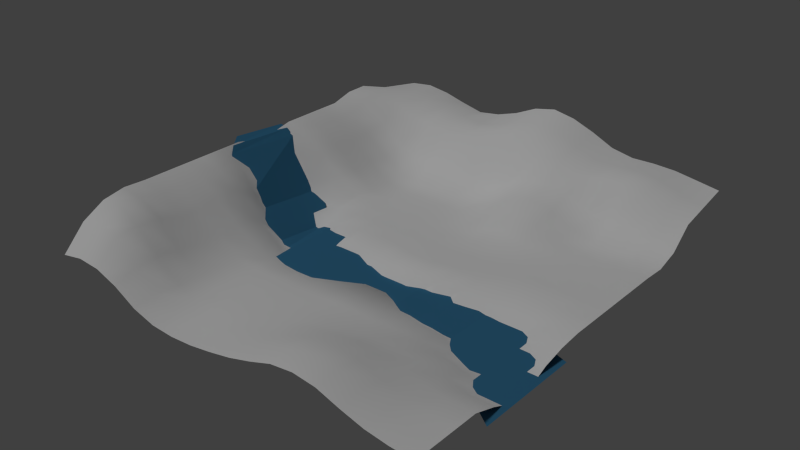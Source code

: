 # Source: terrain.blend  (saved by Blender 2.75.0; exported with 4.5.12 LTS)
import bpy
from mathutils import Matrix  # noqa: F401  (used for matrix-valued properties, if any)

bpy.ops.wm.read_factory_settings(use_empty=True)
scene = bpy.context.scene
scene.name = 'Scene'

# ---- collections
col_collection_1 = bpy.data.collections.new('Collection 1'); scene.collection.children.link(col_collection_1)

# ---- materials (node trees are filled in below, after node groups)
mat_river = bpy.data.materials.new('River')
mat_river.alpha_threshold = 0.0
mat_river.use_transparent_shadow = False
mat_river.diffuse_color = (0.03864, 0.1614, 0.2883, 1.0)
mat_river.roughness = 0.5
mat_river.specular_intensity = 0.0125
mat_terrain = bpy.data.materials.new('Terrain')
mat_terrain.alpha_threshold = 0.0
mat_terrain.use_transparent_shadow = False
mat_terrain.roughness = 0.5
mat_terrain.specular_intensity = 0.0

# ---- material node trees

# ---- world
world_world = bpy.data.worlds.new('World'); scene.world = world_world
world_world.color = (0.05088, 0.05088, 0.05088)
world_world.use_sun_shadow = False
world_world.sun_shadow_jitter_overblur = 0.0
world_world.cycles.sampling_method = 'MANUAL'
world_world.cycles.sample_map_resolution = 256

# ---- lights
light_sun = bpy.data.lights.new('Sun', 'SUN')
light_sun.transmission_factor = 0.0
light_sun.angle = 0.1993
light_sun.energy = 1.0
light_sun.shadow_buffer_clip_start = 0.5
light_sun.shadow_soft_size = 0.1
light_sun.shadow_cascade_max_distance = 1000.0
light_sun.cycles.use_multiple_importance_sampling = False

# ---- meshes
me_plane_002 = bpy.data.meshes.new('Plane.002')
me_plane_002.from_pydata([(-1.0, -2.579, -0.3485), (1.0, -1.954, -0.3485), (-1.0, 0.0465, -0.3485), (1.0, 0.0465, -0.3485), (-2.006, -2.932, -0.3485), (-2.006, 0.4001, -0.3485), (-3.586, -2.821, -0.3485), (-3.586, 1.702, -0.3485), (-4.692, -2.723, -0.3485), (-4.692, 2.634, -0.3485), (-5.645, -1.198, -0.3486), (-5.645, 2.256, -0.6634), (-7.273, -2.296, 0.8329), (-7.273, 3.786, 0.2785), (-9.65, -0.2123, 2.78), (-9.218, 3.623, 2.691), (-10.87, 1.269, 2.948), (-10.87, 4.403, 2.663), (-9.66, 3.683, 2.963), (-9.942, 0.1807, 3.043), (2.399, -2.167, -0.3485), (2.399, 0.26, -0.3485), (3.766, -2.867, -0.4749), (3.766, 0.9305, -0.4749), (5.697, -2.867, -0.6167), (5.697, 0.9305, -0.6167), (10.32, -6.189, -0.6167), (10.32, -0.7147, -0.6167)], [], [(0, 1, 3, 2), (0, 2, 5, 4), (4, 5, 7, 6), (6, 7, 9, 8), (8, 9, 11, 10), (10, 11, 13, 12), (12, 13, 15, 14), (19, 18, 17, 16), (14, 15, 18, 19), (3, 1, 20, 21), (21, 20, 22, 23), (23, 22, 24, 25), (25, 24, 26, 27)])
me_plane_002.materials.append(mat_river)
me_plane_002.use_remesh_preserve_volume = False
me_plane_002.use_remesh_preserve_attributes = False
me_plane_002.use_mirror_vertex_groups = False
me_plane_002.update()
me_plane = bpy.data.meshes.new('Plane')
me_plane.from_pydata([(-10.0, -10.0, 1.106), (10.0, -10.0, 0.0), (-10.0, 10.0, 3.412), (10.0, 10.0, 1.283), (-10.0, 8.824, 3.396), (-10.0, 7.647, 3.083), (-10.0, 6.471, 3.086), (-10.0, 5.294, 3.086), (-10.0, 4.118, 3.086), (-10.0, 2.941, 2.835), (-10.0, 1.765, 2.835), (-10.0, 0.5882, 3.086), (-10.0, -0.5882, 3.086), (-10.0, -1.765, 3.086), (-10.0, -2.941, 3.086), (-10.0, -4.118, 3.086), (-10.0, -5.294, 3.086), (-10.0, -6.471, 3.142), (-10.0, -7.647, 2.935), (-10.0, -8.824, 2.301), (-8.824, -10.0, 1.322), (-7.647, -10.0, 1.231), (-6.471, -10.0, 0.8033), (-5.294, -10.0, 0.1467), (-4.118, -10.0, -0.2002), (-2.941, -10.0, -0.2739), (-1.765, -10.0, -0.2002), (-0.5882, -10.0, -0.01928), (0.5882, -10.0, 0.2143), (1.765, -10.0, 0.5457), (2.941, -10.0, 0.9447), (4.118, -10.0, 1.084), (5.294, -10.0, 0.9447), (6.471, -10.0, 0.5457), (7.647, -10.0, 0.2143), (8.824, -10.0, 0.04626), (10.0, -8.824, 0.002649), (10.0, -7.647, 0.0), (10.0, -6.471, 0.0), (10.0, -5.294, -0.3844), (10.0, -4.118, -0.9003), (10.0, -2.941, -0.9003), (10.0, -1.765, -0.3844), (10.0, -0.5882, -0.1151), (10.0, 0.5882, 0.0), (10.0, 1.765, 0.0), (10.0, 2.941, 0.0), (10.0, 4.118, 0.0), (10.0, 5.294, 0.0), (10.0, 6.471, 0.0), (10.0, 7.647, -0.05927), (10.0, 8.824, 0.2867), (8.824, 10.0, 1.575), (7.647, 10.0, 2.06), (6.471, 10.0, 2.33), (5.294, 10.0, 2.288), (4.118, 10.0, 2.157), (2.941, 10.0, 2.377), (1.765, 10.0, 2.429), (0.5882, 10.0, 2.594), (-0.5882, 10.0, 2.516), (-1.765, 10.0, 2.61), (-2.941, 10.0, 2.402), (-4.118, 10.0, 2.294), (-5.294, 10.0, 2.387), (-6.471, 10.0, 2.561), (-7.647, 10.0, 3.048), (-8.824, 10.0, 3.323), (-8.824, -8.824, 2.37), (-8.824, -7.647, 3.099), (-8.824, -6.471, 2.935), (-8.824, -5.294, 2.73), (-8.824, -4.118, 2.73), (-8.824, -2.941, 2.73), (-8.824, -1.765, 2.73), (-8.824, -0.5882, 2.73), (-8.824, 0.5882, 1.816), (-8.824, 1.765, 2.039), (-8.824, 2.941, 2.039), (-8.824, 4.118, 2.73), (-8.824, 5.294, 2.73), (-8.824, 6.471, 2.73), (-8.824, 7.647, 2.713), (-8.824, 8.824, 3.133), (-7.647, -8.824, 2.233), (-7.647, -7.647, 2.37), (-7.647, -6.471, 2.301), (-7.647, -5.294, 1.915), (-7.647, -4.118, 1.896), (-7.647, -2.941, 1.896), (-7.647, -1.765, 1.896), (-7.647, -0.5882, 1.223), (-7.647, 0.5882, 0.7445), (-7.647, 1.765, 0.3258), (-7.647, 2.941, 0.74), (-7.647, 4.118, 1.896), (-7.647, 5.294, 1.896), (-7.647, 6.471, 1.896), (-7.647, 7.647, 1.895), (-7.647, 8.824, 2.196), (-6.471, -8.824, 1.231), (-6.471, -7.647, 1.322), (-6.471, -6.471, 1.106), (-6.471, -5.294, 0.934), (-6.471, -4.118, 0.9342), (-6.471, -2.941, 0.9342), (-6.471, -1.765, 0.8066), (-6.471, -0.5882, -0.1588), (-6.471, 0.5882, -0.846), (-6.471, 1.765, -0.2591), (-6.471, 2.941, -0.3415), (-6.471, 4.118, 0.9342), (-6.471, 5.294, 0.9342), (-6.471, 6.471, 0.9342), (-6.471, 7.647, 0.9167), (-6.471, 8.824, 1.223), (-5.294, -8.824, 0.4108), (-5.294, -7.647, 0.2383), (-5.294, -6.471, 0.2265), (-5.294, -5.294, 0.196), (-5.294, -4.118, 0.1961), (-5.294, -2.941, 0.1961), (-5.294, -1.765, 0.128), (-5.294, -0.5882, -0.8762), (-5.294, 0.5882, -0.9127), (-5.294, 1.765, -0.5061), (-5.294, 2.941, 0.03842), (-5.294, 4.118, 0.1961), (-5.294, 5.294, 0.1961), (-5.294, 6.471, 0.1961), (-5.294, 7.647, 0.1813), (-5.294, 8.824, 0.8681), (-4.118, -8.824, -0.1255), (-4.118, -7.647, -0.02277), (-4.118, -6.471, 0.0), (-4.118, -5.294, 0.0), (-4.118, -4.118, 0.0), (-4.118, -2.941, -0.06461), (-4.118, -1.765, -0.8047), (-4.118, -0.5882, -0.9704), (-4.118, 0.5882, -0.7774), (-4.118, 1.765, -9.164e-05), (-4.118, 2.941, 0.0), (-4.118, 4.118, 0.0), (-4.118, 5.294, 0.0), (-4.118, 6.471, 0.0), (-4.118, 7.647, 0.02754), (-4.118, 8.824, 0.8522), (-2.941, -8.824, -0.2002), (-2.941, -7.647, -0.06564), (-2.941, -6.471, 0.0), (-2.941, -5.294, 0.0), (-2.941, -4.118, 0.0), (-2.941, -2.941, -0.1543), (-2.941, -1.765, -1.025), (-2.941, -0.5882, -1.071), (-2.941, 0.5882, -0.1492), (-2.941, 1.765, 0.0), (-2.941, 2.941, 0.0), (-2.941, 4.118, 0.0), (-2.941, 5.294, 0.0), (-2.941, 6.471, 0.0), (-2.941, 7.647, 0.02249), (-2.941, 8.824, 0.9525), (-1.765, -8.824, -0.1417), (-1.765, -7.647, -0.02277), (-1.765, -6.471, 0.0), (-1.765, -5.294, 0.0), (-1.765, -4.118, 0.0), (-1.764, -2.898, -0.1569), (-1.765, -1.765, -1.023), (-1.765, -0.5882, -1.023), (-1.765, 0.5682, -0.1545), (-1.765, 1.765, 0.0), (-1.765, 2.941, 0.0), (-1.765, 4.118, 0.0), (-1.765, 5.294, 0.0), (-1.765, 6.471, 0.0), (-1.765, 7.647, 0.0003808), (-1.765, 8.824, 0.8809), (-0.5882, -8.824, 0.08113), (-0.5882, -7.647, 0.04523), (-0.5882, -6.471, 0.01025), (-0.5882, -5.294, 0.0), (-0.5882, -4.086, 0.0), (-0.5655, -2.246, -0.2058), (-0.5849, -1.713, -1.037), (-0.5882, -0.6346, -1.063), (-0.5882, -0.01821, -0.1545), (-0.5882, 1.73, 0.0), (-0.5882, 2.941, 0.0), (-0.5882, 4.118, 0.0), (-0.5882, 5.294, 0.0), (-0.5882, 6.471, 0.0), (-0.5882, 7.647, 0.01948), (-0.5882, 8.824, 0.6903), (0.5882, -8.824, 0.3309), (0.5882, -7.647, 0.2143), (0.5882, -6.471, 0.133), (0.5882, -5.294, 0.06783), (0.5882, -3.985, 0.0), (0.5891, -1.895, -0.07708), (0.5882, -1.693, -1.168), (0.5882, -0.7383, -1.244), (0.5882, -0.4289, -0.1159), (0.5882, 1.517, 0.0), (0.5882, 2.941, 0.0), (0.5882, 4.118, 0.0), (0.5882, 5.294, 0.05764), (0.5882, 6.471, 0.2169), (0.5882, 7.647, 0.4431), (0.5882, 8.824, 0.8791), (1.765, -8.824, 0.7137), (1.765, -7.647, 0.5457), (1.765, -6.471, 0.3893), (1.765, -5.294, 0.133), (1.765, -3.985, 0.006153), (1.765, -1.902, -0.06644), (1.765, -1.671, -1.034), (1.765, -0.7905, -1.101), (1.765, -0.4275, -0.1112), (1.765, 1.517, 0.0), (1.765, 2.941, 0.0), (1.765, 4.118, 0.0), (1.765, 5.294, 0.2169), (1.765, 6.471, 0.81), (1.765, 7.647, 1.055), (1.765, 8.824, 1.44), (2.941, -8.824, 1.084), (2.941, -7.647, 0.9447), (2.941, -6.471, 0.5457), (2.941, -5.294, 0.2143), (2.941, -4.089, 0.04474), (2.941, -2.477, -0.2031), (2.941, -1.729, -0.947), (2.941, -0.6193, -1.094), (2.941, 0.07937, -0.06331), (2.941, 1.73, 0.0), (2.941, 2.941, 0.0), (2.941, 4.118, 0.01948), (2.941, 5.294, 0.4431), (2.941, 6.471, 1.055), (2.941, 7.647, 1.367), (2.941, 8.824, 1.653), (4.118, -8.824, 1.249), (4.118, -7.647, 1.084), (4.118, -6.471, 0.7137), (4.118, -5.294, 0.3309), (4.118, -4.104, 0.1018), (4.118, -2.786, -0.1834), (4.118, -1.749, -0.8484), (4.118, -0.5882, -0.7193), (4.118, 0.5758, -0.1784), (4.118, 1.765, 0.0), (4.118, 2.941, 0.0), (4.118, 4.118, 0.0), (4.118, 5.294, 0.2169), (4.118, 6.471, 0.81), (4.118, 7.647, 1.056), (4.118, 8.824, 1.507), (5.294, -8.824, 1.084), (5.294, -7.647, 0.9447), (5.294, -6.471, 0.5457), (5.294, -5.294, 0.2143), (5.294, -4.008, 0.0328), (5.294, -2.558, -0.4551), (5.294, -1.662, -0.9722), (5.294, -0.5882, -0.9636), (5.294, 0.5882, -0.3834), (5.294, 1.765, 0.0), (5.294, 2.941, 0.0), (5.294, 4.118, 0.0), (5.294, 5.294, 0.05764), (5.294, 6.471, 0.2169), (5.294, 7.647, 0.4474), (5.294, 8.824, 0.9507), (6.471, -8.824, 0.7137), (6.471, -7.647, 0.5457), (6.471, -6.471, 0.3893), (6.471, -5.294, 0.133), (6.471, -4.099, -0.1674), (6.471, -2.82, -0.7692), (6.471, -1.753, -0.9664), (6.471, -0.5882, -0.9003), (6.471, 0.5882, -0.3844), (6.471, 1.765, 0.0), (6.471, 2.941, 0.0), (6.471, 4.118, 0.0), (6.471, 5.294, 0.0), (6.471, 6.471, 0.0), (6.471, 7.647, 0.02962), (6.471, 8.824, 0.8184), (7.647, -8.824, 0.3309), (7.647, -7.647, 0.2143), (7.647, -6.471, 0.133), (7.647, -5.294, -0.04814), (7.647, -4.118, -0.396), (7.647, -2.941, -0.9664), (7.647, -1.765, -0.9099), (7.647, -0.5882, -0.9003), (7.647, 0.5882, -0.3844), (7.647, 1.765, 0.0), (7.647, 2.941, 0.0), (7.647, 4.118, 0.0), (7.647, 5.294, 0.0), (7.647, 6.471, 0.0), (7.647, 7.647, 0.0002861), (7.647, 8.824, 0.7369), (8.824, -8.824, 0.1037), (8.824, -7.647, 0.04626), (8.824, -6.471, 0.01025), (8.824, -5.294, -0.3844), (8.824, -4.118, -0.9003), (8.824, -2.941, -0.9003), (8.824, -1.765, -0.9003), (8.824, -0.5882, -0.3844), (8.824, 0.5882, -0.1151), (8.824, 1.765, 0.0), (8.824, 2.941, 0.0), (8.824, 4.118, 0.0), (8.824, 5.294, 0.0), (8.824, 6.471, 0.0), (8.824, 7.647, -0.01442), (8.824, 8.824, 0.4292), (-10.0, 11.52, 2.881), (10.0, 11.52, 1.608), (8.824, 11.52, 1.881), (7.647, 11.52, 2.315), (6.471, 11.52, 2.44), (5.294, 11.52, 2.376), (4.118, 11.52, 2.372), (2.941, 11.52, 2.768), (1.765, 11.52, 3.198), (0.5882, 11.52, 3.357), (-0.5882, 11.52, 3.169), (-1.765, 11.52, 2.759), (-2.941, 11.52, 2.473), (-4.118, 11.52, 2.685), (-5.294, 11.52, 2.933), (-6.471, 11.52, 3.052), (-7.647, 11.52, 3.204), (-8.824, 11.52, 3.146), (-10.0, 13.03, 2.491), (10.0, 13.03, 1.925), (8.824, 13.03, 2.11), (7.647, 13.03, 2.289), (6.471, 13.03, 2.339), (5.294, 13.03, 2.312), (4.118, 13.03, 2.534), (2.941, 13.03, 3.079), (1.765, 13.03, 3.523), (0.5882, 13.03, 3.736), (-0.5882, 13.03, 3.494), (-1.765, 13.03, 2.95), (-2.941, 13.03, 2.579), (-4.118, 13.03, 2.414), (-5.294, 13.03, 2.681), (-6.471, 13.03, 2.991), (-7.647, 13.03, 3.155), (-8.824, 13.03, 3.016)], [], [(323, 51, 3, 52), (4, 83, 67, 2), (83, 99, 66, 67), (99, 115, 65, 66), (115, 131, 64, 65), (131, 147, 63, 64), (147, 163, 62, 63), (163, 179, 61, 62), (179, 195, 60, 61), (195, 211, 59, 60), (211, 227, 58, 59), (227, 243, 57, 58), (243, 259, 56, 57), (259, 275, 55, 56), (275, 291, 54, 55), (291, 307, 53, 54), (307, 323, 52, 53), (0, 20, 68, 19), (19, 68, 69, 18), (18, 69, 70, 17), (17, 70, 71, 16), (16, 71, 72, 15), (15, 72, 73, 14), (14, 73, 74, 13), (13, 74, 75, 12), (12, 75, 76, 11), (11, 76, 77, 10), (10, 77, 78, 9), (9, 78, 79, 8), (8, 79, 80, 7), (7, 80, 81, 6), (6, 81, 82, 5), (5, 82, 83, 4), (20, 21, 84, 68), (68, 84, 85, 69), (69, 85, 86, 70), (70, 86, 87, 71), (71, 87, 88, 72), (72, 88, 89, 73), (73, 89, 90, 74), (74, 90, 91, 75), (75, 91, 92, 76), (76, 92, 93, 77), (77, 93, 94, 78), (78, 94, 95, 79), (79, 95, 96, 80), (80, 96, 97, 81), (81, 97, 98, 82), (82, 98, 99, 83), (21, 22, 100, 84), (84, 100, 101, 85), (85, 101, 102, 86), (86, 102, 103, 87), (87, 103, 104, 88), (88, 104, 105, 89), (89, 105, 106, 90), (90, 106, 107, 91), (91, 107, 108, 92), (92, 108, 109, 93), (93, 109, 110, 94), (94, 110, 111, 95), (95, 111, 112, 96), (96, 112, 113, 97), (97, 113, 114, 98), (98, 114, 115, 99), (22, 23, 116, 100), (100, 116, 117, 101), (101, 117, 118, 102), (102, 118, 119, 103), (103, 119, 120, 104), (104, 120, 121, 105), (105, 121, 122, 106), (106, 122, 123, 107), (107, 123, 124, 108), (108, 124, 125, 109), (109, 125, 126, 110), (110, 126, 127, 111), (111, 127, 128, 112), (112, 128, 129, 113), (113, 129, 130, 114), (114, 130, 131, 115), (23, 24, 132, 116), (116, 132, 133, 117), (117, 133, 134, 118), (118, 134, 135, 119), (119, 135, 136, 120), (120, 136, 137, 121), (121, 137, 138, 122), (122, 138, 139, 123), (123, 139, 140, 124), (124, 140, 141, 125), (125, 141, 142, 126), (126, 142, 143, 127), (127, 143, 144, 128), (128, 144, 145, 129), (129, 145, 146, 130), (130, 146, 147, 131), (24, 25, 148, 132), (132, 148, 149, 133), (133, 149, 150, 134), (134, 150, 151, 135), (135, 151, 152, 136), (136, 152, 153, 137), (137, 153, 154, 138), (138, 154, 155, 139), (139, 155, 156, 140), (140, 156, 157, 141), (141, 157, 158, 142), (142, 158, 159, 143), (143, 159, 160, 144), (144, 160, 161, 145), (145, 161, 162, 146), (146, 162, 163, 147), (25, 26, 164, 148), (148, 164, 165, 149), (149, 165, 166, 150), (150, 166, 167, 151), (151, 167, 168, 152), (152, 168, 169, 153), (153, 169, 170, 154), (154, 170, 171, 155), (155, 171, 172, 156), (156, 172, 173, 157), (157, 173, 174, 158), (158, 174, 175, 159), (159, 175, 176, 160), (160, 176, 177, 161), (161, 177, 178, 162), (162, 178, 179, 163), (26, 27, 180, 164), (164, 180, 181, 165), (165, 181, 182, 166), (166, 182, 183, 167), (167, 183, 184, 168), (168, 184, 185, 169), (169, 185, 186, 170), (170, 186, 187, 171), (171, 187, 188, 172), (172, 188, 189, 173), (173, 189, 190, 174), (174, 190, 191, 175), (175, 191, 192, 176), (176, 192, 193, 177), (177, 193, 194, 178), (178, 194, 195, 179), (27, 28, 196, 180), (180, 196, 197, 181), (181, 197, 198, 182), (182, 198, 199, 183), (183, 199, 200, 184), (184, 200, 201, 185), (185, 201, 202, 186), (186, 202, 203, 187), (187, 203, 204, 188), (188, 204, 205, 189), (189, 205, 206, 190), (190, 206, 207, 191), (191, 207, 208, 192), (192, 208, 209, 193), (193, 209, 210, 194), (194, 210, 211, 195), (28, 29, 212, 196), (196, 212, 213, 197), (197, 213, 214, 198), (198, 214, 215, 199), (199, 215, 216, 200), (200, 216, 217, 201), (201, 217, 218, 202), (202, 218, 219, 203), (203, 219, 220, 204), (204, 220, 221, 205), (205, 221, 222, 206), (206, 222, 223, 207), (207, 223, 224, 208), (208, 224, 225, 209), (209, 225, 226, 210), (210, 226, 227, 211), (29, 30, 228, 212), (212, 228, 229, 213), (213, 229, 230, 214), (214, 230, 231, 215), (215, 231, 232, 216), (216, 232, 233, 217), (217, 233, 234, 218), (218, 234, 235, 219), (219, 235, 236, 220), (220, 236, 237, 221), (221, 237, 238, 222), (222, 238, 239, 223), (223, 239, 240, 224), (224, 240, 241, 225), (225, 241, 242, 226), (226, 242, 243, 227), (30, 31, 244, 228), (228, 244, 245, 229), (229, 245, 246, 230), (230, 246, 247, 231), (231, 247, 248, 232), (232, 248, 249, 233), (233, 249, 250, 234), (234, 250, 251, 235), (235, 251, 252, 236), (236, 252, 253, 237), (237, 253, 254, 238), (238, 254, 255, 239), (239, 255, 256, 240), (240, 256, 257, 241), (241, 257, 258, 242), (242, 258, 259, 243), (31, 32, 260, 244), (244, 260, 261, 245), (245, 261, 262, 246), (246, 262, 263, 247), (247, 263, 264, 248), (248, 264, 265, 249), (249, 265, 266, 250), (250, 266, 267, 251), (251, 267, 268, 252), (252, 268, 269, 253), (253, 269, 270, 254), (254, 270, 271, 255), (255, 271, 272, 256), (256, 272, 273, 257), (257, 273, 274, 258), (258, 274, 275, 259), (32, 33, 276, 260), (260, 276, 277, 261), (261, 277, 278, 262), (262, 278, 279, 263), (263, 279, 280, 264), (264, 280, 281, 265), (265, 281, 282, 266), (266, 282, 283, 267), (267, 283, 284, 268), (268, 284, 285, 269), (269, 285, 286, 270), (270, 286, 287, 271), (271, 287, 288, 272), (272, 288, 289, 273), (273, 289, 290, 274), (274, 290, 291, 275), (33, 34, 292, 276), (276, 292, 293, 277), (277, 293, 294, 278), (278, 294, 295, 279), (279, 295, 296, 280), (280, 296, 297, 281), (281, 297, 298, 282), (282, 298, 299, 283), (283, 299, 300, 284), (284, 300, 301, 285), (285, 301, 302, 286), (286, 302, 303, 287), (287, 303, 304, 288), (288, 304, 305, 289), (289, 305, 306, 290), (290, 306, 307, 291), (34, 35, 308, 292), (292, 308, 309, 293), (293, 309, 310, 294), (294, 310, 311, 295), (295, 311, 312, 296), (296, 312, 313, 297), (297, 313, 314, 298), (298, 314, 315, 299), (299, 315, 316, 300), (300, 316, 317, 301), (301, 317, 318, 302), (302, 318, 319, 303), (303, 319, 320, 304), (304, 320, 321, 305), (305, 321, 322, 306), (306, 322, 323, 307), (35, 1, 36, 308), (308, 36, 37, 309), (309, 37, 38, 310), (310, 38, 39, 311), (311, 39, 40, 312), (312, 40, 41, 313), (313, 41, 42, 314), (314, 42, 43, 315), (315, 43, 44, 316), (316, 44, 45, 317), (317, 45, 46, 318), (318, 46, 47, 319), (319, 47, 48, 320), (320, 48, 49, 321), (321, 49, 50, 322), (322, 50, 51, 323), (2, 67, 341, 324), (55, 54, 328, 329), (63, 62, 336, 337), (56, 55, 329, 330), (64, 63, 337, 338), (57, 56, 330, 331), (65, 64, 338, 339), (58, 57, 331, 332), (66, 65, 339, 340), (59, 58, 332, 333), (52, 3, 325, 326), (67, 66, 340, 341), (60, 59, 333, 334), (53, 52, 326, 327), (61, 60, 334, 335), (54, 53, 327, 328), (62, 61, 335, 336), (338, 337, 355, 356), (331, 330, 348, 349), (339, 338, 356, 357), (332, 331, 349, 350), (324, 341, 359, 342), (340, 339, 357, 358), (333, 332, 350, 351), (326, 325, 343, 344), (341, 340, 358, 359), (334, 333, 351, 352), (327, 326, 344, 345), (335, 334, 352, 353), (328, 327, 345, 346), (336, 335, 353, 354), (329, 328, 346, 347), (337, 336, 354, 355), (330, 329, 347, 348)])
me_plane.polygons.foreach_set('use_smooth', [True] * 323)
_uv = me_plane.uv_layers.new(name='UVMap')
_uv.uv.foreach_set('vector', [0.7958, 0.05706, 0.7957, 0.00936, 0.858, 0.0144, 0.8616, 0.06348, 0.7845, 0.8386, 0.7861, 0.7892, 0.835, 0.793, 0.8323, 0.8411, 0.7861, 0.7892, 0.7794, 0.7282, 0.8376, 0.7427, 0.835, 0.793, 0.7794, 0.7282, 0.7706, 0.6701, 0.8383, 0.689, 0.8376, 0.7427, 0.7706, 0.6701, 0.7703, 0.6247, 0.8441, 0.6394, 0.8383, 0.689, 0.7703, 0.6247, 0.7762, 0.5809, 0.85, 0.5909, 0.8441, 0.6394, 0.7762, 0.5809, 0.7834, 0.5364, 0.8574, 0.5427, 0.85, 0.5909, 0.7834, 0.5364, 0.7848, 0.4912, 0.8652, 0.4961, 0.8574, 0.5427, 0.7848, 0.4912, 0.7818, 0.4464, 0.8665, 0.4492, 0.8652, 0.4961, 0.7818, 0.4464, 0.7879, 0.4021, 0.8693, 0.4015, 0.8665, 0.4492, 0.7879, 0.4021, 0.8021, 0.3519, 0.8666, 0.3531, 0.8693, 0.4015, 0.8021, 0.3519, 0.8079, 0.3013, 0.8669, 0.3037, 0.8666, 0.3531, 0.8079, 0.3013, 0.808, 0.2505, 0.8652, 0.253, 0.8669, 0.3037, 0.808, 0.2505, 0.7984, 0.1983, 0.8686, 0.2044, 0.8652, 0.253, 0.7984, 0.1983, 0.7982, 0.152, 0.8713, 0.1588, 0.8686, 0.2044, 0.7982, 0.152, 0.7997, 0.1053, 0.8683, 0.113, 0.8713, 0.1588, 0.7997, 0.1053, 0.7958, 0.05706, 0.8616, 0.06348, 0.8683, 0.113, 9.228e-05, 0.8353, 0.01289, 0.7889, 0.07425, 0.7991, 0.06686, 0.8447, 0.06686, 0.8447, 0.07425, 0.7991, 0.1236, 0.8059, 0.12, 0.8504, 0.12, 0.8504, 0.1236, 0.8059, 0.1671, 0.805, 0.1679, 0.8519, 0.1679, 0.8519, 0.1671, 0.805, 0.214, 0.8008, 0.2152, 0.8501, 0.2152, 0.8501, 0.214, 0.8008, 0.2611, 0.7998, 0.2623, 0.8489, 0.2623, 0.8489, 0.2611, 0.7998, 0.3079, 0.7986, 0.3094, 0.8475, 0.3094, 0.8475, 0.3079, 0.7986, 0.3543, 0.7974, 0.3563, 0.8458, 0.3563, 0.8458, 0.3543, 0.7974, 0.3995, 0.7956, 0.4029, 0.8433, 0.4029, 0.8433, 0.3995, 0.7956, 0.4507, 0.7708, 0.45, 0.8388, 0.45, 0.8388, 0.4507, 0.7708, 0.4965, 0.7754, 0.4976, 0.8314, 0.4976, 0.8314, 0.4965, 0.7754, 0.5426, 0.7732, 0.5444, 0.83, 0.5444, 0.83, 0.5426, 0.7732, 0.5941, 0.7872, 0.5926, 0.8353, 0.5926, 0.8353, 0.5941, 0.7872, 0.6399, 0.7868, 0.64, 0.836, 0.64, 0.836, 0.6399, 0.7868, 0.6867, 0.7858, 0.6875, 0.8355, 0.6875, 0.8355, 0.6867, 0.7858, 0.7347, 0.7841, 0.7353, 0.8346, 0.7353, 0.8346, 0.7347, 0.7841, 0.7861, 0.7892, 0.7845, 0.8386, 0.01289, 0.7889, 0.02008, 0.7411, 0.07717, 0.7549, 0.07425, 0.7991, 0.07425, 0.7991, 0.07717, 0.7549, 0.121, 0.7567, 0.1236, 0.8059, 0.1236, 0.8059, 0.121, 0.7567, 0.1657, 0.7537, 0.1671, 0.805, 0.1671, 0.805, 0.1657, 0.7537, 0.2129, 0.7435, 0.214, 0.8008, 0.214, 0.8008, 0.2129, 0.7435, 0.2598, 0.7422, 0.2611, 0.7998, 0.2611, 0.7998, 0.2598, 0.7422, 0.3067, 0.7414, 0.3079, 0.7986, 0.3079, 0.7986, 0.3067, 0.7414, 0.3532, 0.7408, 0.3543, 0.7974, 0.3543, 0.7974, 0.3532, 0.7408, 0.4026, 0.7227, 0.3995, 0.7956, 0.3995, 0.7956, 0.4026, 0.7227, 0.4492, 0.71, 0.4507, 0.7708, 0.4507, 0.7708, 0.4492, 0.71, 0.4931, 0.6986, 0.4965, 0.7754, 0.4965, 0.7754, 0.4931, 0.6986, 0.5372, 0.7068, 0.5426, 0.7732, 0.5426, 0.7732, 0.5372, 0.7068, 0.5932, 0.7319, 0.5941, 0.7872, 0.5941, 0.7872, 0.5932, 0.7319, 0.6384, 0.7304, 0.6399, 0.7868, 0.6399, 0.7868, 0.6384, 0.7304, 0.6843, 0.7286, 0.6867, 0.7858, 0.6867, 0.7858, 0.6843, 0.7286, 0.7306, 0.7259, 0.7347, 0.7841, 0.7347, 0.7841, 0.7306, 0.7259, 0.7794, 0.7282, 0.7861, 0.7892, 0.02008, 0.7411, 0.02026, 0.6907, 0.0704, 0.6967, 0.07717, 0.7549, 0.07717, 0.7549, 0.0704, 0.6967, 0.1177, 0.6957, 0.121, 0.7567, 0.121, 0.7567, 0.1177, 0.6957, 0.1646, 0.6881, 0.1657, 0.7537, 0.1657, 0.7537, 0.1646, 0.6881, 0.2116, 0.6825, 0.2129, 0.7435, 0.2129, 0.7435, 0.2116, 0.6825, 0.2587, 0.6814, 0.2598, 0.7422, 0.2598, 0.7422, 0.2587, 0.6814, 0.306, 0.6806, 0.3067, 0.7414, 0.3067, 0.7414, 0.306, 0.6806, 0.3532, 0.6774, 0.3532, 0.7408, 0.3532, 0.7408, 0.3532, 0.6774, 0.4062, 0.656, 0.4026, 0.7227, 0.4026, 0.7227, 0.4062, 0.656, 0.4485, 0.6427, 0.4492, 0.71, 0.4492, 0.71, 0.4485, 0.6427, 0.4909, 0.6519, 0.4931, 0.6986, 0.4931, 0.6986, 0.4909, 0.6519, 0.5319, 0.6515, 0.5372, 0.7068, 0.5372, 0.7068, 0.5319, 0.6515, 0.5906, 0.6732, 0.5932, 0.7319, 0.5932, 0.7319, 0.5906, 0.6732, 0.636, 0.6716, 0.6384, 0.7304, 0.6384, 0.7304, 0.636, 0.6716, 0.6812, 0.67, 0.6843, 0.7286, 0.6843, 0.7286, 0.6812, 0.67, 0.7255, 0.6671, 0.7306, 0.7259, 0.7306, 0.7259, 0.7255, 0.6671, 0.7706, 0.6701, 0.7794, 0.7282, 0.02026, 0.6907, 0.01715, 0.6362, 0.06655, 0.6382, 0.0704, 0.6967, 0.0704, 0.6967, 0.06655, 0.6382, 0.1148, 0.6317, 0.1177, 0.6957, 0.1177, 0.6957, 0.1148, 0.6317, 0.1623, 0.6292, 0.1646, 0.6881, 0.1646, 0.6881, 0.1623, 0.6292, 0.2098, 0.6268, 0.2116, 0.6825, 0.2116, 0.6825, 0.2098, 0.6268, 0.2574, 0.6253, 0.2587, 0.6814, 0.2587, 0.6814, 0.2574, 0.6253, 0.3054, 0.6245, 0.306, 0.6806, 0.306, 0.6806, 0.3054, 0.6245, 0.3521, 0.6238, 0.3532, 0.6774, 0.3532, 0.6774, 0.3521, 0.6238, 0.4075, 0.607, 0.4062, 0.656, 0.4062, 0.656, 0.4075, 0.607, 0.4486, 0.6054, 0.4485, 0.6427, 0.4485, 0.6427, 0.4486, 0.6054, 0.4929, 0.6078, 0.4909, 0.6519, 0.4909, 0.6519, 0.4929, 0.6078, 0.5408, 0.6095, 0.5319, 0.6515, 0.5319, 0.6515, 0.5408, 0.6095, 0.5872, 0.6169, 0.5906, 0.6732, 0.5906, 0.6732, 0.5872, 0.6169, 0.6346, 0.6178, 0.636, 0.6716, 0.636, 0.6716, 0.6346, 0.6178, 0.6795, 0.6177, 0.6812, 0.67, 0.6812, 0.67, 0.6795, 0.6177, 0.7223, 0.617, 0.7255, 0.6671, 0.7255, 0.6671, 0.7223, 0.617, 0.7703, 0.6247, 0.7706, 0.6701, 0.01715, 0.6362, 0.01506, 0.5863, 0.06334, 0.5849, 0.06655, 0.6382, 0.06655, 0.6382, 0.06334, 0.5849, 0.1119, 0.5828, 0.1148, 0.6317, 0.1148, 0.6317, 0.1119, 0.5828, 0.1599, 0.5805, 0.1623, 0.6292, 0.1623, 0.6292, 0.1599, 0.5805, 0.2078, 0.5784, 0.2098, 0.6268, 0.2098, 0.6268, 0.2078, 0.5784, 0.256, 0.5763, 0.2574, 0.6253, 0.2574, 0.6253, 0.256, 0.5763, 0.3052, 0.5745, 0.3054, 0.6245, 0.3054, 0.6245, 0.3052, 0.5745, 0.3607, 0.5662, 0.3521, 0.6238, 0.3521, 0.6238, 0.3607, 0.5662, 0.4059, 0.5637, 0.4075, 0.607, 0.4075, 0.607, 0.4059, 0.5637, 0.4501, 0.5636, 0.4486, 0.6054, 0.4486, 0.6054, 0.4501, 0.5636, 0.5017, 0.5617, 0.4929, 0.6078, 0.4929, 0.6078, 0.5017, 0.5617, 0.5453, 0.5654, 0.5408, 0.6095, 0.5408, 0.6095, 0.5453, 0.5654, 0.5905, 0.5693, 0.5872, 0.6169, 0.5872, 0.6169, 0.5905, 0.5693, 0.6359, 0.5715, 0.6346, 0.6178, 0.6346, 0.6178, 0.6359, 0.5715, 0.6804, 0.5731, 0.6795, 0.6177, 0.6795, 0.6177, 0.6804, 0.5731, 0.7234, 0.575, 0.7223, 0.617, 0.7223, 0.617, 0.7234, 0.575, 0.7762, 0.5809, 0.7703, 0.6247, 0.01506, 0.5863, 0.01327, 0.5383, 0.06135, 0.5366, 0.06334, 0.5849, 0.06334, 0.5849, 0.06135, 0.5366, 0.1097, 0.5347, 0.1119, 0.5828, 0.1119, 0.5828, 0.1097, 0.5347, 0.1577, 0.5326, 0.1599, 0.5805, 0.1599, 0.5805, 0.1577, 0.5326, 0.2056, 0.5305, 0.2078, 0.5784, 0.2078, 0.5784, 0.2056, 0.5305, 0.2535, 0.5282, 0.256, 0.5763, 0.256, 0.5763, 0.2535, 0.5282, 0.302, 0.5254, 0.3052, 0.5745, 0.3052, 0.5745, 0.302, 0.5254, 0.3601, 0.5201, 0.3607, 0.5662, 0.3607, 0.5662, 0.3601, 0.5201, 0.4052, 0.5189, 0.4059, 0.5637, 0.4059, 0.5637, 0.4052, 0.5189, 0.4611, 0.5161, 0.4501, 0.5636, 0.4501, 0.5636, 0.4611, 0.5161, 0.5046, 0.5183, 0.5017, 0.5617, 0.5017, 0.5617, 0.5046, 0.5183, 0.5486, 0.5211, 0.5453, 0.5654, 0.5453, 0.5654, 0.5486, 0.5211, 0.5933, 0.524, 0.5905, 0.5693, 0.5905, 0.5693, 0.5933, 0.524, 0.6382, 0.5266, 0.6359, 0.5715, 0.6359, 0.5715, 0.6382, 0.5266, 0.6827, 0.5291, 0.6804, 0.5731, 0.6804, 0.5731, 0.6827, 0.5291, 0.7267, 0.5317, 0.7234, 0.575, 0.7234, 0.575, 0.7267, 0.5317, 0.7834, 0.5364, 0.7762, 0.5809, 0.01327, 0.5383, 0.01178, 0.4903, 0.05972, 0.4886, 0.06135, 0.5366, 0.06135, 0.5366, 0.05972, 0.4886, 0.1079, 0.4866, 0.1097, 0.5347, 0.1097, 0.5347, 0.1079, 0.4866, 0.1558, 0.4848, 0.1577, 0.5326, 0.1577, 0.5326, 0.1558, 0.4848, 0.2034, 0.4828, 0.2056, 0.5305, 0.2056, 0.5305, 0.2034, 0.4828, 0.2508, 0.4804, 0.2535, 0.5282, 0.2535, 0.5282, 0.2508, 0.4804, 0.3004, 0.4772, 0.302, 0.5254, 0.302, 0.5254, 0.3004, 0.4772, 0.358, 0.4744, 0.3601, 0.5201, 0.3601, 0.5201, 0.358, 0.4744, 0.4043, 0.473, 0.4052, 0.5189, 0.4052, 0.5189, 0.4043, 0.473, 0.4607, 0.4722, 0.4611, 0.5161, 0.4611, 0.5161, 0.4607, 0.4722, 0.5067, 0.4741, 0.5046, 0.5183, 0.5046, 0.5183, 0.5067, 0.4741, 0.5512, 0.4765, 0.5486, 0.5211, 0.5486, 0.5211, 0.5512, 0.4765, 0.596, 0.4791, 0.5933, 0.524, 0.5933, 0.524, 0.596, 0.4791, 0.6409, 0.4819, 0.6382, 0.5266, 0.6382, 0.5266, 0.6409, 0.4819, 0.6855, 0.4848, 0.6827, 0.5291, 0.6827, 0.5291, 0.6855, 0.4848, 0.7294, 0.4879, 0.7267, 0.5317, 0.7267, 0.5317, 0.7294, 0.4879, 0.7848, 0.4912, 0.7834, 0.5364, 0.01178, 0.4903, 0.01043, 0.4419, 0.05849, 0.4398, 0.05972, 0.4886, 0.05972, 0.4886, 0.05849, 0.4398, 0.1064, 0.4386, 0.1079, 0.4866, 0.1079, 0.4866, 0.1064, 0.4386, 0.154, 0.4373, 0.1558, 0.4848, 0.1558, 0.4848, 0.154, 0.4373, 0.2013, 0.4356, 0.2034, 0.4828, 0.2034, 0.4828, 0.2013, 0.4356, 0.2492, 0.4335, 0.2508, 0.4804, 0.2508, 0.4804, 0.2492, 0.4335, 0.321, 0.4273, 0.3004, 0.4772, 0.3004, 0.4772, 0.321, 0.4273, 0.3591, 0.4283, 0.358, 0.4744, 0.358, 0.4744, 0.3591, 0.4283, 0.4007, 0.4275, 0.4043, 0.473, 0.4043, 0.473, 0.4007, 0.4275, 0.442, 0.4261, 0.4607, 0.4722, 0.4607, 0.4722, 0.442, 0.4261, 0.5076, 0.4296, 0.5067, 0.4741, 0.5067, 0.4741, 0.5076, 0.4296, 0.5536, 0.4317, 0.5512, 0.4765, 0.5512, 0.4765, 0.5536, 0.4317, 0.5987, 0.434, 0.596, 0.4791, 0.596, 0.4791, 0.5987, 0.434, 0.644, 0.4369, 0.6409, 0.4819, 0.6409, 0.4819, 0.644, 0.4369, 0.6888, 0.4405, 0.6855, 0.4848, 0.6855, 0.4848, 0.6888, 0.4405, 0.7322, 0.4446, 0.7294, 0.4879, 0.7294, 0.4879, 0.7322, 0.4446, 0.7818, 0.4464, 0.7848, 0.4912, 0.01043, 0.4419, 0.009057, 0.3932, 0.05707, 0.3908, 0.05849, 0.4398, 0.05849, 0.4398, 0.05707, 0.3908, 0.1051, 0.3905, 0.1064, 0.4386, 0.1064, 0.4386, 0.1051, 0.3905, 0.1526, 0.3896, 0.154, 0.4373, 0.154, 0.4373, 0.1526, 0.3896, 0.1997, 0.3887, 0.2013, 0.4356, 0.2013, 0.4356, 0.1997, 0.3887, 0.251, 0.3876, 0.2492, 0.4335, 0.2492, 0.4335, 0.251, 0.3876, 0.3264, 0.3844, 0.321, 0.4273, 0.321, 0.4273, 0.3264, 0.3844, 0.3625, 0.3854, 0.3591, 0.4283, 0.3591, 0.4283, 0.3625, 0.3854, 0.3939, 0.3858, 0.4007, 0.4275, 0.4007, 0.4275, 0.3939, 0.3858, 0.4321, 0.3835, 0.442, 0.4261, 0.442, 0.4261, 0.4321, 0.3835, 0.5016, 0.3851, 0.5076, 0.4296, 0.5076, 0.4296, 0.5016, 0.3851, 0.5556, 0.3866, 0.5536, 0.4317, 0.5536, 0.4317, 0.5556, 0.3866, 0.6012, 0.3884, 0.5987, 0.434, 0.5987, 0.434, 0.6012, 0.3884, 0.6473, 0.3911, 0.644, 0.4369, 0.644, 0.4369, 0.6473, 0.3911, 0.6938, 0.3945, 0.6888, 0.4405, 0.6888, 0.4405, 0.6938, 0.3945, 0.7402, 0.3989, 0.7322, 0.4446, 0.7322, 0.4446, 0.7402, 0.3989, 0.7879, 0.4021, 0.7818, 0.4464, 0.009057, 0.3932, 0.007856, 0.3436, 0.05572, 0.3407, 0.05707, 0.3908, 0.05707, 0.3908, 0.05572, 0.3407, 0.1035, 0.3412, 0.1051, 0.3905, 0.1051, 0.3905, 0.1035, 0.3412, 0.151, 0.3413, 0.1526, 0.3896, 0.1526, 0.3896, 0.151, 0.3413, 0.1991, 0.3419, 0.1997, 0.3887, 0.1997, 0.3887, 0.1991, 0.3419, 0.2507, 0.342, 0.251, 0.3876, 0.251, 0.3876, 0.2507, 0.342, 0.3258, 0.3452, 0.3264, 0.3844, 0.3264, 0.3844, 0.3258, 0.3452, 0.3607, 0.3446, 0.3625, 0.3854, 0.3625, 0.3854, 0.3607, 0.3446, 0.3935, 0.3436, 0.3939, 0.3858, 0.3939, 0.3858, 0.3935, 0.3436, 0.4316, 0.3435, 0.4321, 0.3835, 0.4321, 0.3835, 0.4316, 0.3435, 0.5017, 0.3407, 0.5016, 0.3851, 0.5016, 0.3851, 0.5017, 0.3407, 0.5568, 0.3409, 0.5556, 0.3866, 0.5556, 0.3866, 0.5568, 0.3409, 0.6032, 0.342, 0.6012, 0.3884, 0.6012, 0.3884, 0.6032, 0.342, 0.6512, 0.344, 0.6473, 0.3911, 0.6473, 0.3911, 0.6512, 0.344, 0.7034, 0.3438, 0.6938, 0.3945, 0.6938, 0.3945, 0.7034, 0.3438, 0.7511, 0.3478, 0.7402, 0.3989, 0.7402, 0.3989, 0.7511, 0.3478, 0.8021, 0.3519, 0.7879, 0.4021, 0.007856, 0.3436, 0.007372, 0.2932, 0.05475, 0.2916, 0.05572, 0.3407, 0.05572, 0.3407, 0.05475, 0.2916, 0.1013, 0.2921, 0.1035, 0.3412, 0.1035, 0.3412, 0.1013, 0.2921, 0.1503, 0.2939, 0.151, 0.3413, 0.151, 0.3413, 0.1503, 0.2939, 0.1992, 0.2949, 0.1991, 0.3419, 0.1991, 0.3419, 0.1992, 0.2949, 0.2477, 0.2959, 0.2507, 0.342, 0.2507, 0.342, 0.2477, 0.2959, 0.3128, 0.2988, 0.3258, 0.3452, 0.3258, 0.3452, 0.3128, 0.2988, 0.3554, 0.2997, 0.3607, 0.3446, 0.3607, 0.3446, 0.3554, 0.2997, 0.398, 0.3001, 0.3935, 0.3436, 0.3935, 0.3436, 0.398, 0.3001, 0.4447, 0.2985, 0.4316, 0.3435, 0.4316, 0.3435, 0.4447, 0.2985, 0.5088, 0.295, 0.5017, 0.3407, 0.5017, 0.3407, 0.5088, 0.295, 0.557, 0.2943, 0.5568, 0.3409, 0.5568, 0.3409, 0.557, 0.2943, 0.6044, 0.2946, 0.6032, 0.342, 0.6032, 0.342, 0.6044, 0.2946, 0.6554, 0.2955, 0.6512, 0.344, 0.6512, 0.344, 0.6554, 0.2955, 0.7089, 0.2971, 0.7034, 0.3438, 0.7034, 0.3438, 0.7089, 0.2971, 0.7574, 0.2989, 0.7511, 0.3478, 0.7511, 0.3478, 0.7574, 0.2989, 0.8079, 0.3013, 0.8021, 0.3519, 0.007372, 0.2932, 0.007245, 0.2448, 0.05477, 0.2453, 0.05475, 0.2916, 0.05475, 0.2916, 0.05477, 0.2453, 0.1008, 0.2458, 0.1013, 0.2921, 0.1013, 0.2921, 0.1008, 0.2458, 0.1495, 0.2465, 0.1503, 0.2939, 0.1503, 0.2939, 0.1495, 0.2465, 0.1992, 0.2474, 0.1992, 0.2949, 0.1992, 0.2949, 0.1992, 0.2474, 0.2481, 0.2485, 0.2477, 0.2959, 0.2477, 0.2959, 0.2481, 0.2485, 0.3029, 0.2502, 0.3128, 0.2988, 0.3128, 0.2988, 0.3029, 0.2502, 0.3546, 0.2504, 0.3554, 0.2997, 0.3554, 0.2997, 0.3546, 0.2504, 0.4051, 0.2515, 0.398, 0.3001, 0.398, 0.3001, 0.4051, 0.2515, 0.4596, 0.2498, 0.4447, 0.2985, 0.4447, 0.2985, 0.4596, 0.2498, 0.5087, 0.2479, 0.5088, 0.295, 0.5088, 0.295, 0.5087, 0.2479, 0.5564, 0.247, 0.557, 0.2943, 0.557, 0.2943, 0.5564, 0.247, 0.6044, 0.2466, 0.6044, 0.2946, 0.6044, 0.2946, 0.6044, 0.2466, 0.6534, 0.2464, 0.6554, 0.2955, 0.6554, 0.2955, 0.6534, 0.2464, 0.7065, 0.2497, 0.7089, 0.2971, 0.7089, 0.2971, 0.7065, 0.2497, 0.7552, 0.2492, 0.7574, 0.2989, 0.7574, 0.2989, 0.7552, 0.2492, 0.808, 0.2505, 0.8079, 0.3013, 0.007245, 0.2448, 0.008368, 0.1964, 0.05576, 0.1989, 0.05477, 0.2453, 0.05477, 0.2453, 0.05576, 0.1989, 0.1024, 0.1995, 0.1008, 0.2458, 0.1008, 0.2458, 0.1024, 0.1995, 0.1518, 0.1989, 0.1495, 0.2465, 0.1495, 0.2465, 0.1518, 0.1989, 0.2012, 0.1995, 0.1992, 0.2474, 0.1992, 0.2474, 0.2012, 0.1995, 0.2538, 0.201, 0.2481, 0.2485, 0.2481, 0.2485, 0.2538, 0.201, 0.3162, 0.2016, 0.3029, 0.2502, 0.3029, 0.2502, 0.3162, 0.2016, 0.3587, 0.2009, 0.3546, 0.2504, 0.3546, 0.2504, 0.3587, 0.2009, 0.4026, 0.2006, 0.4051, 0.2515, 0.4051, 0.2515, 0.4026, 0.2006, 0.4564, 0.2007, 0.4596, 0.2498, 0.4596, 0.2498, 0.4564, 0.2007, 0.5075, 0.1998, 0.5087, 0.2479, 0.5087, 0.2479, 0.5075, 0.1998, 0.5557, 0.1991, 0.5564, 0.247, 0.5564, 0.247, 0.5557, 0.1991, 0.6038, 0.1985, 0.6044, 0.2466, 0.6044, 0.2466, 0.6038, 0.1985, 0.6519, 0.1978, 0.6534, 0.2464, 0.6534, 0.2464, 0.6519, 0.1978, 0.7001, 0.1971, 0.7065, 0.2497, 0.7065, 0.2497, 0.7001, 0.1971, 0.7483, 0.1962, 0.7552, 0.2492, 0.7552, 0.2492, 0.7483, 0.1962, 0.7984, 0.1983, 0.808, 0.2505, 0.008368, 0.1964, 0.009815, 0.1459, 0.05774, 0.1496, 0.05576, 0.1989, 0.05576, 0.1989, 0.05774, 0.1496, 0.1058, 0.1501, 0.1024, 0.1995, 0.1024, 0.1995, 0.1058, 0.1501, 0.1538, 0.151, 0.1518, 0.1989, 0.1518, 0.1989, 0.1538, 0.151, 0.2026, 0.1518, 0.2012, 0.1995, 0.2012, 0.1995, 0.2026, 0.1518, 0.2526, 0.1525, 0.2538, 0.201, 0.2538, 0.201, 0.2526, 0.1525, 0.3102, 0.1509, 0.3162, 0.2016, 0.3162, 0.2016, 0.3102, 0.1509, 0.3548, 0.1525, 0.3587, 0.2009, 0.3587, 0.2009, 0.3548, 0.1525, 0.403, 0.1525, 0.4026, 0.2006, 0.4026, 0.2006, 0.403, 0.1525, 0.4559, 0.152, 0.4564, 0.2007, 0.4564, 0.2007, 0.4559, 0.152, 0.5068, 0.1514, 0.5075, 0.1998, 0.5075, 0.1998, 0.5068, 0.1514, 0.5551, 0.1509, 0.5557, 0.1991, 0.5557, 0.1991, 0.5551, 0.1509, 0.6032, 0.1505, 0.6038, 0.1985, 0.6038, 0.1985, 0.6032, 0.1505, 0.651, 0.1499, 0.6519, 0.1978, 0.6519, 0.1978, 0.651, 0.1499, 0.6981, 0.149, 0.7001, 0.1971, 0.7001, 0.1971, 0.6981, 0.149, 0.7439, 0.1481, 0.7483, 0.1962, 0.7483, 0.1962, 0.7439, 0.1481, 0.7982, 0.152, 0.7984, 0.1983, 0.009815, 0.1459, 0.01181, 0.09629, 0.05995, 0.09933, 0.05774, 0.1496, 0.05774, 0.1496, 0.05995, 0.09933, 0.1083, 0.1004, 0.1058, 0.1501, 0.1058, 0.1501, 0.1083, 0.1004, 0.1565, 0.1021, 0.1538, 0.151, 0.1538, 0.151, 0.1565, 0.1021, 0.2051, 0.1035, 0.2026, 0.1518, 0.2026, 0.1518, 0.2051, 0.1035, 0.2547, 0.1041, 0.2526, 0.1525, 0.2526, 0.1525, 0.2547, 0.1041, 0.3074, 0.1022, 0.3102, 0.1509, 0.3102, 0.1509, 0.3074, 0.1022, 0.3553, 0.104, 0.3548, 0.1525, 0.3548, 0.1525, 0.3553, 0.104, 0.4028, 0.1049, 0.403, 0.1525, 0.403, 0.1525, 0.4028, 0.1049, 0.4551, 0.1034, 0.4559, 0.152, 0.4559, 0.152, 0.4551, 0.1034, 0.5063, 0.1028, 0.5068, 0.1514, 0.5068, 0.1514, 0.5063, 0.1028, 0.5548, 0.1028, 0.5551, 0.1509, 0.5551, 0.1509, 0.5548, 0.1028, 0.6028, 0.1026, 0.6032, 0.1505, 0.6032, 0.1505, 0.6028, 0.1026, 0.6505, 0.1024, 0.651, 0.1499, 0.651, 0.1499, 0.6505, 0.1024, 0.6979, 0.1022, 0.6981, 0.149, 0.6981, 0.149, 0.6979, 0.1022, 0.7446, 0.1025, 0.7439, 0.1481, 0.7439, 0.1481, 0.7446, 0.1025, 0.7997, 0.1053, 0.7982, 0.152, 0.01181, 0.09629, 0.01395, 0.04798, 0.062, 0.05029, 0.05995, 0.09933, 0.05995, 0.09933, 0.062, 0.05029, 0.1102, 0.05182, 0.1083, 0.1004, 0.1083, 0.1004, 0.1102, 0.05182, 0.1586, 0.05337, 0.1565, 0.1021, 0.1565, 0.1021, 0.1586, 0.05337, 0.2098, 0.05375, 0.2051, 0.1035, 0.2051, 0.1035, 0.2098, 0.05375, 0.2618, 0.05334, 0.2547, 0.1041, 0.2547, 0.1041, 0.2618, 0.05334, 0.309, 0.05459, 0.3074, 0.1022, 0.3074, 0.1022, 0.309, 0.05459, 0.3567, 0.05606, 0.3553, 0.104, 0.3553, 0.104, 0.3567, 0.05606, 0.4088, 0.05339, 0.4028, 0.1049, 0.4028, 0.1049, 0.4088, 0.05339, 0.4581, 0.05377, 0.4551, 0.1034, 0.4551, 0.1034, 0.4581, 0.05377, 0.5066, 0.05435, 0.5063, 0.1028, 0.5063, 0.1028, 0.5066, 0.05435, 0.5548, 0.05462, 0.5548, 0.1028, 0.5548, 0.1028, 0.5548, 0.05462, 0.6028, 0.05471, 0.6028, 0.1026, 0.6028, 0.1026, 0.6028, 0.05471, 0.6505, 0.05478, 0.6505, 0.1024, 0.6505, 0.1024, 0.6505, 0.05478, 0.6981, 0.05497, 0.6979, 0.1022, 0.6979, 0.1022, 0.6981, 0.05497, 0.7454, 0.0555, 0.7446, 0.1025, 0.7446, 0.1025, 0.7454, 0.0555, 0.7958, 0.05706, 0.7997, 0.1053, 0.01395, 0.04798, 0.01603, 9.228e-05, 0.06388, 0.002166, 0.062, 0.05029, 0.062, 0.05029, 0.06388, 0.002166, 0.1117, 0.003831, 0.1102, 0.05182, 0.1102, 0.05182, 0.1117, 0.003831, 0.1595, 0.005074, 0.1586, 0.05337, 0.1586, 0.05337, 0.1595, 0.005074, 0.21, 0.005492, 0.2098, 0.05375, 0.2098, 0.05375, 0.21, 0.005492, 0.2625, 0.005841, 0.2618, 0.05334, 0.2618, 0.05334, 0.2625, 0.005841, 0.3103, 0.006974, 0.309, 0.05459, 0.309, 0.05459, 0.3103, 0.006974, 0.3624, 0.004245, 0.3567, 0.05606, 0.3567, 0.05606, 0.3624, 0.004245, 0.4114, 0.004475, 0.4088, 0.05339, 0.4088, 0.05339, 0.4114, 0.004475, 0.4593, 0.005524, 0.4581, 0.05377, 0.4581, 0.05377, 0.4593, 0.005524, 0.5072, 0.006267, 0.5066, 0.05435, 0.5066, 0.05435, 0.5072, 0.006267, 0.5551, 0.00663, 0.5548, 0.05462, 0.5548, 0.05462, 0.5551, 0.00663, 0.603, 0.006847, 0.6028, 0.05471, 0.6028, 0.05471, 0.603, 0.006847, 0.6508, 0.007073, 0.6505, 0.05478, 0.6505, 0.05478, 0.6508, 0.007073, 0.6985, 0.007443, 0.6981, 0.05497, 0.6981, 0.05497, 0.6985, 0.007443, 0.7461, 0.008007, 0.7454, 0.0555, 0.7454, 0.0555, 0.7461, 0.008007, 0.7957, 0.00936, 0.7958, 0.05706, 0.8323, 0.8411, 0.835, 0.793, 0.8984, 0.796, 0.8977, 0.8458, 0.8686, 0.2044, 0.8713, 0.1588, 0.9296, 0.1584, 0.9298, 0.2056, 0.85, 0.5909, 0.8574, 0.5427, 0.9197, 0.551, 0.9144, 0.6002, 0.8652, 0.253, 0.8686, 0.2044, 0.9298, 0.2056, 0.9297, 0.2538, 0.8441, 0.6394, 0.85, 0.5909, 0.9144, 0.6002, 0.9097, 0.6496, 0.8669, 0.3037, 0.8652, 0.253, 0.9297, 0.2538, 0.9322, 0.3052, 0.8383, 0.689, 0.8441, 0.6394, 0.9097, 0.6496, 0.9048, 0.6979, 0.8666, 0.3531, 0.8669, 0.3037, 0.9322, 0.3052, 0.9364, 0.3561, 0.8376, 0.7427, 0.8383, 0.689, 0.9048, 0.6979, 0.9015, 0.7471, 0.8693, 0.4015, 0.8666, 0.3531, 0.9364, 0.3561, 0.9374, 0.4036, 0.8616, 0.06348, 0.858, 0.0144, 0.9211, 0.01293, 0.9242, 0.06166, 0.835, 0.793, 0.8376, 0.7427, 0.9015, 0.7471, 0.8984, 0.796, 0.8665, 0.4492, 0.8693, 0.4015, 0.9374, 0.4036, 0.933, 0.4511, 0.8683, 0.113, 0.8616, 0.06348, 0.9242, 0.06166, 0.9282, 0.1117, 0.8652, 0.4961, 0.8665, 0.4492, 0.933, 0.4511, 0.9257, 0.501, 0.8713, 0.1588, 0.8683, 0.113, 0.9282, 0.1117, 0.9296, 0.1584, 0.8574, 0.5427, 0.8652, 0.4961, 0.9257, 0.501, 0.9197, 0.551, 0.9097, 0.6496, 0.9144, 0.6002, 0.9772, 0.6048, 0.9721, 0.6535, 0.9322, 0.3052, 0.9297, 0.2538, 0.992, 0.2532, 0.9956, 0.3057, 0.9048, 0.6979, 0.9097, 0.6496, 0.9721, 0.6535, 0.9669, 0.7029, 0.9364, 0.3561, 0.9322, 0.3052, 0.9956, 0.3057, 0.999, 0.3569, 0.8977, 0.8458, 0.8984, 0.796, 0.9609, 0.7991, 0.9613, 0.8519, 0.9015, 0.7471, 0.9048, 0.6979, 0.9669, 0.7029, 0.9632, 0.751, 0.9374, 0.4036, 0.9364, 0.3561, 0.999, 0.3569, 0.9999, 0.4056, 0.9242, 0.06166, 0.9211, 0.01293, 0.9839, 0.01203, 0.9862, 0.06046, 0.8984, 0.796, 0.9015, 0.7471, 0.9632, 0.751, 0.9609, 0.7991, 0.933, 0.4511, 0.9374, 0.4036, 0.9999, 0.4056, 0.9956, 0.4544, 0.9282, 0.1117, 0.9242, 0.06166, 0.9862, 0.06046, 0.9886, 0.1089, 0.9257, 0.501, 0.933, 0.4511, 0.9956, 0.4544, 0.988, 0.5067, 0.9296, 0.1584, 0.9282, 0.1117, 0.9886, 0.1089, 0.9903, 0.1569, 0.9197, 0.551, 0.9257, 0.501, 0.988, 0.5067, 0.9818, 0.5567, 0.9298, 0.2056, 0.9296, 0.1584, 0.9903, 0.1569, 0.991, 0.2048, 0.9144, 0.6002, 0.9197, 0.551, 0.9818, 0.5567, 0.9772, 0.6048, 0.9297, 0.2538, 0.9298, 0.2056, 0.991, 0.2048, 0.992, 0.2532])
me_plane.materials.append(mat_terrain)
me_plane.use_remesh_preserve_volume = False
me_plane.use_remesh_preserve_attributes = False
me_plane.use_mirror_vertex_groups = False
me_plane.update()

# ---- objects
ob_sun = bpy.data.objects.new('Sun', light_sun)
ob_plane_001 = bpy.data.objects.new('Plane.001', me_plane_002)
ob_plane = bpy.data.objects.new('Plane', me_plane)

# ---- transforms, parenting, visibility, modifiers, constraints
ob_sun.location = (-6.794, -15.32, 14.93)
ob_sun.rotation_euler = (0.5075, -0.3723, 0.2702)
ob_sun.lineart.crease_threshold = 0.0
ob_plane_001.location = (0.0, 0.0, 0.0)
ob_plane_001.lineart.crease_threshold = 0.0
ob_plane.location = (0.0, 0.0, 0.0)
ob_plane.lineart.crease_threshold = 0.0

# ---- collection membership
col_collection_1.objects.link(ob_sun)
col_collection_1.objects.link(ob_plane_001)
col_collection_1.objects.link(ob_plane)

# ---- scene / render settings (as saved in the file)
scene.frame_start = 1; scene.frame_end = 250; scene.frame_set(1)
scene.render.engine = 'BLENDER_EEVEE_NEXT'
scene.render.resolution_percentage = 50
scene.render.dither_intensity = 0.0
scene.cycles.use_denoising = False
scene.cycles.samples = 10
scene.cycles.sampling_pattern = 'TABULATED_SOBOL'
scene.cycles.light_sampling_threshold = 0.0
scene.cycles.use_adaptive_sampling = False
scene.cycles.use_light_tree = False
scene.cycles.blur_glossy = 0.0
scene.cycles.pixel_filter_type = 'GAUSSIAN'
scene.cycles.sample_clamp_indirect = 0.0
scene.view_settings.view_transform = 'Standard'
bpy.context.view_layer.update()

# ---- added for rendering (the .blend has no active camera): camera
cam_auto = bpy.data.cameras.new('AutoCamera')
cam_auto.lens = 50.0
cam_auto.sensor_width = 36.0
cam_auto.clip_end = 1000.0
ob_auto_camera = bpy.data.objects.new('AutoCamera', cam_auto)
scene.collection.objects.link(ob_auto_camera)
ob_auto_camera.location = (29.0476, -33.6722, 24.704)
ob_auto_camera.rotation_euler = (1.09748, -7.21219e-08, 0.694738)
scene.camera = ob_auto_camera
bpy.context.view_layer.update()
